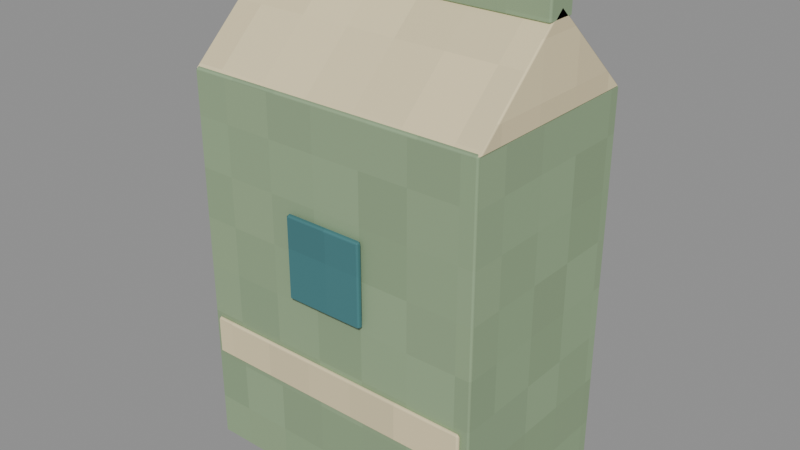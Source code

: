 # Source: SageWashBox.blend  (saved by Blender 4.3.34; exported with 4.5.12 LTS)
import bpy
from mathutils import Matrix  # noqa: F401  (used for matrix-valued properties, if any)

bpy.ops.wm.read_factory_settings(use_empty=True)
scene = bpy.context.scene
scene.name = 'Prop'

# ---- collections
col_sagewashbox_asset = bpy.data.collections.new('SageWashBox asset'); scene.collection.children.link(col_sagewashbox_asset)

# ---- images (referenced by path relative to the original .blend; pixels are not part of the script)
import os
ASSET_DIR = os.environ.get("B2B_ASSET_DIR", "")  # directory of the original .blend (textures are referenced by path, not embedded)
HERE = os.path.dirname(os.path.abspath(__file__))  # packed textures are extracted next to this script under _unpacked/

def load_image(name, relpath, width, height, colorspace="sRGB"):
    """Load a texture the original file referenced (path relative to the .blend, or extracted next to this script)."""
    p = next((c for c in (os.path.join(HERE, relpath), os.path.join(ASSET_DIR, relpath)) if relpath and os.path.exists(c)), "")
    if p:
        img = bpy.data.images.load(p, check_existing=True)
        img.name = name
    else:  # same state as the original file: an image datablock whose file is absent (Cycles renders it pink)
        img = bpy.data.images.new(name, width, height)
        img.source = "FILE"
        img.filepath = "//" + (relpath or name)
    img.colorspace_settings.name = colorspace
    return img
img_minecraft___sage_carton = load_image('Minecraft • Sage carton', '_unpacked/Sage_carton.9b97011e.png', 32, 32, 'sRGB')
img_minecraft___ivory_paper = load_image('Minecraft • Ivory paper', '_unpacked/Ivory_paper.cc0cce00.png', 32, 32, 'sRGB')
img_minecraft___marine_stripe = load_image('Minecraft • Marine stripe', '_unpacked/Marine_stripe.bc7fe28f.png', 32, 32, 'sRGB')

# ---- materials (node trees are filled in below, after node groups)
mat_minecraft___sage_carton = bpy.data.materials.new('Minecraft / Sage carton')
mat_minecraft___sage_carton.diffuse_color = (0.5843, 0.6784, 0.5294, 1.0)
mat_minecraft___ivory_paper = bpy.data.materials.new('Minecraft / Ivory paper')
mat_minecraft___ivory_paper.diffuse_color = (0.8863, 0.8275, 0.6667, 1.0)
mat_minecraft___marine_stripe = bpy.data.materials.new('Minecraft / Marine stripe')
mat_minecraft___marine_stripe.diffuse_color = (0.2627, 0.4745, 0.4902, 1.0)

# ---- material node trees
mat_minecraft___sage_carton.use_nodes = True; mat_minecraft___sage_carton.node_tree.nodes.clear()
_N = mat_minecraft___sage_carton.node_tree.nodes; _L = mat_minecraft___sage_carton.node_tree.links
n0 = _N.new('ShaderNodeBsdfPrincipled'); n0.name = 'Principled BSDF'; n0.location = (10, 300)
n0.inputs[2].default_value = 0.85
n1 = _N.new('ShaderNodeOutputMaterial'); n1.name = 'Material Output'; n1.location = (300, 300)
n2 = _N.new('ShaderNodeTexImage'); n2.name = 'Image Texture'; n2.location = (-580, 280)
n2.image = img_minecraft___sage_carton
n2.interpolation = 'Closest'
_L.new(n0.outputs[0], n1.inputs[0])
_L.new(n2.outputs[0], n0.inputs[0])
n1.is_active_output = True
mat_minecraft___ivory_paper.use_nodes = True; mat_minecraft___ivory_paper.node_tree.nodes.clear()
_N = mat_minecraft___ivory_paper.node_tree.nodes; _L = mat_minecraft___ivory_paper.node_tree.links
n0 = _N.new('ShaderNodeBsdfPrincipled'); n0.name = 'Principled BSDF'; n0.location = (10, 300)
n0.inputs[2].default_value = 0.85
n1 = _N.new('ShaderNodeOutputMaterial'); n1.name = 'Material Output'; n1.location = (300, 300)
n2 = _N.new('ShaderNodeTexImage'); n2.name = 'Image Texture'; n2.location = (-580, 280)
n2.image = img_minecraft___ivory_paper
n2.interpolation = 'Closest'
_L.new(n0.outputs[0], n1.inputs[0])
_L.new(n2.outputs[0], n0.inputs[0])
n1.is_active_output = True
mat_minecraft___marine_stripe.use_nodes = True; mat_minecraft___marine_stripe.node_tree.nodes.clear()
_N = mat_minecraft___marine_stripe.node_tree.nodes; _L = mat_minecraft___marine_stripe.node_tree.links
n0 = _N.new('ShaderNodeBsdfPrincipled'); n0.name = 'Principled BSDF'; n0.location = (10, 300)
n0.inputs[2].default_value = 0.85
n1 = _N.new('ShaderNodeOutputMaterial'); n1.name = 'Material Output'; n1.location = (300, 300)
n2 = _N.new('ShaderNodeTexImage'); n2.name = 'Image Texture'; n2.location = (-580, 280)
n2.image = img_minecraft___marine_stripe
n2.interpolation = 'Closest'
_L.new(n0.outputs[0], n1.inputs[0])
_L.new(n2.outputs[0], n0.inputs[0])
n1.is_active_output = True

# ---- meshes
me_sagewashbox_carton = bpy.data.meshes.new('SageWashBox.Carton')
me_sagewashbox_carton.from_pydata([(-0.1185, -0.0775, -0.152), (0.1185, -0.0775, -0.152), (0.1185, 0.0775, -0.152), (-0.1185, 0.0775, -0.152), (-0.1185, -0.0775, 0.152), (0.1185, -0.0775, 0.152), (0.1185, 0.0775, 0.152), (-0.1185, 0.0775, 0.152)], [], [(0, 3, 2, 1), (4, 5, 6, 7), (0, 1, 5, 4), (1, 2, 6, 5), (2, 3, 7, 6), (3, 0, 4, 7)])
_uv = me_sagewashbox_carton.uv_layers.new(name='UV0.Surface')
_uv.uv.foreach_set('vector', [0.5959, 0.2591, 0.5959, 0.3831, 0.7855, 0.3831, 0.7855, 0.2591, 0.5959, 0.2591, 0.7855, 0.2591, 0.7855, 0.3831, 0.5959, 0.3831, 0.6907, 0.2263, 0.6907, 0.4159, 0.9339, 0.4159, 0.9339, 0.2263, 0.6907, 0.2591, 0.6907, 0.3831, 0.9339, 0.3831, 0.9339, 0.2591, 0.6907, 0.4159, 0.6907, 0.2263, 0.9339, 0.2263, 0.9339, 0.4159, 0.6907, 0.3831, 0.6907, 0.2591, 0.9339, 0.2591, 0.9339, 0.3831])
_uv.active_render = True
_uv = me_sagewashbox_carton.uv_layers.new(name='UV1.Paint')
_uv.uv.foreach_set('vector', [0.4128, 0.3922, 0.6105, 0.3922, 0.6105, 0.6911, 0.4128, 0.6911, 0.6192, 0.6911, 0.6192, 0.3922, 0.8169, 0.3922, 0.8169, 0.6911, 0.3022, 0.3835, 4.748e-09, 0.3835, 4.748e-09, 0.0, 0.3022, 0.0, 0.1976, 0.7756, 4.748e-09, 0.7756, 4.748e-09, 0.3922, 0.1976, 0.3922, 0.6131, 0.3835, 0.311, 0.3835, 0.311, 0.0, 0.6131, 0.0, 0.404, 0.7756, 0.2064, 0.7756, 0.2064, 0.3922, 0.404, 0.3922])
me_sagewashbox_carton.materials.append(mat_minecraft___sage_carton)
me_sagewashbox_carton.update()
me_sagewashbox_gable_fold = bpy.data.meshes.new('SageWashBox.Gable-fold')
me_sagewashbox_gable_fold.from_pydata([(-0.119, -0.077, -0.0355), (-0.119, 0.077, -0.0355), (-0.119, 0.0, 0.0355), (0.119, -0.077, -0.0355), (0.119, 0.077, -0.0355), (0.119, 0.0, 0.0355)], [], [(0, 2, 1), (3, 4, 5), (0, 1, 4, 3), (1, 2, 5, 4), (2, 0, 3, 5)])
_uv = me_sagewashbox_gable_fold.uv_layers.new(name='UV0.Surface')
_uv.uv.foreach_set('vector', [0.8898, 0.4251, 0.9514, 0.4819, 1.013, 0.4251, 0.8898, 0.4251, 1.013, 0.4251, 0.9514, 0.4819, 0.8562, 0.1219, 0.8562, 0.2451, 1.047, 0.2451, 1.047, 0.1219, 0.8562, 0.2451, 0.8562, 0.1835, 1.047, 0.1835, 1.047, 0.2451, 0.8562, 0.1835, 0.8562, 0.1219, 1.047, 0.1219, 1.047, 0.1835])
_uv.active_render = True
_uv = me_sagewashbox_gable_fold.uv_layers.new(name='UV1.Paint')
_uv.uv.foreach_set('vector', [0.4128, 0.6998, 0.5034, 0.7969, 0.4128, 0.894, 0.5121, 0.894, 0.5121, 0.6998, 0.6027, 0.7969, 0.6219, 9.394e-09, 0.8183, 2.396e-08, 0.8183, 0.3002, 0.6219, 0.3002, 0.9592, 0.6924, 0.8257, 0.6924, 0.8257, 0.3922, 0.9592, 0.3922, 0.8271, 6.106e-09, 0.9606, 1.597e-08, 0.9606, 0.3002, 0.8271, 0.3002])
me_sagewashbox_gable_fold.materials.append(mat_minecraft___ivory_paper)
me_sagewashbox_gable_fold.update()
me_sagewashbox_top_seam = bpy.data.meshes.new('SageWashBox.Top-seam')
me_sagewashbox_top_seam.from_pydata([(-0.119, -0.012, -0.012), (0.119, -0.012, -0.012), (0.119, 0.012, -0.012), (-0.119, 0.012, -0.012), (-0.119, -0.012, 0.012), (0.119, -0.012, 0.012), (0.119, 0.012, 0.012), (-0.119, 0.012, 0.012)], [], [(0, 3, 2, 1), (4, 5, 6, 7), (0, 1, 5, 4), (1, 2, 6, 5), (2, 3, 7, 6), (3, 0, 4, 7)])
_uv = me_sagewashbox_top_seam.uv_layers.new(name='UV0.Surface')
_uv.uv.foreach_set('vector', [0.1161, 0.6656, 0.1161, 0.6848, 0.3065, 0.6848, 0.3065, 0.6656, 0.1161, 0.6656, 0.3065, 0.6656, 0.3065, 0.6848, 0.1161, 0.6848, 0.1161, 0.9656, 0.3065, 0.9656, 0.3065, 0.9848, 0.1161, 0.9848, 0.2017, 0.9656, 0.2209, 0.9656, 0.2209, 0.9848, 0.2017, 0.9848, 0.3065, 0.9656, 0.1161, 0.9656, 0.1161, 0.9848, 0.3065, 0.9848, 0.2209, 0.9656, 0.2017, 0.9656, 0.2017, 0.9848, 0.2209, 0.9848])
_uv.active_render = True
_uv = me_sagewashbox_top_seam.uv_layers.new(name='UV1.Paint')
_uv.uv.foreach_set('vector', [0.968, 0.3922, 0.9986, 0.3922, 0.9986, 0.6924, 0.968, 0.6924, 0.9694, 0.3002, 0.9694, 7.046e-09, 1.0, 9.394e-09, 1.0, 0.3002, 0.7387, 0.6998, 0.7387, 1.0, 0.7081, 1.0, 0.7081, 0.6998, 0.6525, 0.3089, 0.6525, 0.3392, 0.6219, 0.3392, 0.6219, 0.3089, 0.7781, 0.6998, 0.7781, 1.0, 0.7475, 1.0, 0.7475, 0.6998, 0.6525, 0.3479, 0.6525, 0.3781, 0.6219, 0.3781, 0.6219, 0.3479])
me_sagewashbox_top_seam.materials.append(mat_minecraft___sage_carton)
me_sagewashbox_top_seam.update()
me_sagewashbox_band = bpy.data.meshes.new('SageWashBox.Band')
me_sagewashbox_band.from_pydata([(-0.1125, -0.002, -0.0155), (0.1125, -0.002, -0.0155), (0.1125, 0.002, -0.0155), (-0.1125, 0.002, -0.0155), (-0.1125, -0.002, 0.0155), (0.1125, -0.002, 0.0155), (0.1125, 0.002, 0.0155), (-0.1125, 0.002, 0.0155)], [], [(0, 3, 2, 1), (4, 5, 6, 7), (0, 1, 5, 4), (1, 2, 6, 5), (2, 3, 7, 6), (3, 0, 4, 7)])
_uv = me_sagewashbox_band.uv_layers.new(name='UV0.Surface')
_uv.uv.foreach_set('vector', [0.5814, 0.5947, 0.5814, 0.5979, 0.7614, 0.5979, 0.7614, 0.5947, 0.5814, 0.5947, 0.7614, 0.5947, 0.7614, 0.5979, 0.5814, 0.5979, 0.5814, 0.7231, 0.7614, 0.7231, 0.7614, 0.7479, 0.5814, 0.7479, 0.735, 0.5947, 0.735, 0.5979, 0.7598, 0.5979, 0.7598, 0.5947, 0.7614, 0.7231, 0.5814, 0.7231, 0.5814, 0.7479, 0.7614, 0.7479, 0.735, 0.5979, 0.735, 0.5947, 0.7598, 0.5947, 0.7598, 0.5979])
_uv.active_render = True
_uv = me_sagewashbox_band.uv_layers.new(name='UV1.Paint')
_uv.uv.foreach_set('vector', [0.8118, 0.6998, 0.8169, 0.6998, 0.8169, 0.9836, 0.8118, 0.9836, 0.7979, 0.9836, 0.7979, 0.6998, 0.803, 0.6998, 0.803, 0.9836, 0.651, 0.6998, 0.651, 0.9836, 0.6115, 0.9836, 0.6115, 0.6998, 0.6664, 0.348, 0.6613, 0.348, 0.6613, 0.3089, 0.6664, 0.3089, 0.6993, 0.6998, 0.6993, 0.9836, 0.6598, 0.9836, 0.6598, 0.6998, 0.6803, 0.348, 0.6752, 0.348, 0.6752, 0.3089, 0.6803, 0.3089])
me_sagewashbox_band.materials.append(mat_minecraft___ivory_paper)
me_sagewashbox_band.update()
me_sagewashbox_badge = bpy.data.meshes.new('SageWashBox.Badge')
me_sagewashbox_badge.from_pydata([(-0.032, -0.0025, -0.0325), (0.032, -0.0025, -0.0325), (0.032, 0.0025, -0.0325), (-0.032, 0.0025, -0.0325), (-0.032, -0.0025, 0.0325), (0.032, -0.0025, 0.0325), (0.032, 0.0025, 0.0325), (-0.032, 0.0025, 0.0325)], [], [(0, 3, 2, 1), (4, 5, 6, 7), (0, 1, 5, 4), (1, 2, 6, 5), (2, 3, 7, 6), (3, 0, 4, 7)])
_uv = me_sagewashbox_badge.uv_layers.new(name='UV0.Surface')
_uv.uv.foreach_set('vector', [0.9724, 0.274, 0.9724, 0.278, 1.024, 0.278, 1.024, 0.274, 0.9724, 0.274, 1.024, 0.274, 1.024, 0.278, 0.9724, 0.278, 1.124, 0.3152, 1.124, 0.3664, 1.176, 0.3664, 1.176, 0.3152, 1.124, 0.274, 1.124, 0.278, 1.176, 0.278, 1.176, 0.274, 1.124, 0.3664, 1.124, 0.3152, 1.176, 0.3152, 1.176, 0.3664, 1.124, 0.278, 1.124, 0.274, 1.176, 0.274, 1.176, 0.278])
_uv.active_render = True
_uv = me_sagewashbox_badge.uv_layers.new(name='UV1.Paint')
_uv.uv.foreach_set('vector', [0.856, 0.7011, 0.8624, 0.7011, 0.8624, 0.7818, 0.856, 0.7818, 0.1808, 0.865, 0.1808, 0.7843, 0.1871, 0.7843, 0.1871, 0.865, 0.0816, 0.8663, 0.0, 0.8663, 0.0, 0.7843, 0.0816, 0.7843, 0.832, 0.783, 0.8257, 0.783, 0.8257, 0.7011, 0.832, 0.7011, 0.172, 0.8663, 0.09039, 0.8663, 0.09039, 0.7843, 0.172, 0.7843, 0.8472, 0.783, 0.8408, 0.783, 0.8408, 0.7011, 0.8472, 0.7011])
me_sagewashbox_badge.materials.append(mat_minecraft___marine_stripe)
me_sagewashbox_badge.update()

# ---- objects
ob_sagewashbox = bpy.data.objects.new('SageWashBox', None)
ob_sagewashbox_carton = bpy.data.objects.new('SageWashBox.Carton', me_sagewashbox_carton)
ob_sagewashbox_gable_fold = bpy.data.objects.new('SageWashBox.Gable-fold', me_sagewashbox_gable_fold)
ob_sagewashbox_top_seam = bpy.data.objects.new('SageWashBox.Top-seam', me_sagewashbox_top_seam)
ob_sagewashbox_band = bpy.data.objects.new('SageWashBox.Band', me_sagewashbox_band)
ob_sagewashbox_badge = bpy.data.objects.new('SageWashBox.Badge', me_sagewashbox_badge)

# ---- transforms, parenting, visibility, modifiers, constraints
ob_sagewashbox.location = (0.0, 0.0, 0.0)
ob_sagewashbox.empty_display_size = 0.075
ob_sagewashbox_carton.parent = ob_sagewashbox
ob_sagewashbox_carton.location = (0.0, 0.0, 0.152)
_m = ob_sagewashbox_carton.modifiers.new('Hand-finished edges', 'BEVEL')
_m.width = 0.002
_m.width_pct = 0.002
_m.harden_normals = True
ob_sagewashbox_gable_fold.parent = ob_sagewashbox
ob_sagewashbox_gable_fold.location = (0.0, 0.0, 0.3375)
_m = ob_sagewashbox_gable_fold.modifiers.new('Hand-finished edges', 'BEVEL')
_m.width = 0.0015
_m.width_pct = 0.0015
_m.harden_normals = True
ob_sagewashbox_top_seam.parent = ob_sagewashbox
ob_sagewashbox_top_seam.location = (0.0, 0.0, 0.375)
_m = ob_sagewashbox_top_seam.modifiers.new('Hand-finished edges', 'BEVEL')
_m.width = 0.002
_m.width_pct = 0.002
_m.harden_normals = True
ob_sagewashbox_band.parent = ob_sagewashbox
ob_sagewashbox_band.location = (0.0, -0.079, 0.095)
_m = ob_sagewashbox_band.modifiers.new('Hand-finished edges', 'BEVEL')
_m.width = 0.002
_m.width_pct = 0.002
_m.harden_normals = True
ob_sagewashbox_badge.parent = ob_sagewashbox
ob_sagewashbox_badge.location = (0.0, -0.081, 0.19)
_m = ob_sagewashbox_badge.modifiers.new('Hand-finished edges', 'BEVEL')
_m.width = 0.002
_m.width_pct = 0.002
_m.harden_normals = True

# ---- collection membership
col_sagewashbox_asset.objects.link(ob_sagewashbox)
col_sagewashbox_asset.objects.link(ob_sagewashbox_carton)
col_sagewashbox_asset.objects.link(ob_sagewashbox_gable_fold)
col_sagewashbox_asset.objects.link(ob_sagewashbox_top_seam)
col_sagewashbox_asset.objects.link(ob_sagewashbox_band)
col_sagewashbox_asset.objects.link(ob_sagewashbox_badge)

# ---- scene / render settings (as saved in the file)
scene.frame_start = 1; scene.frame_end = 250; scene.frame_set(1)
scene.render.engine = 'BLENDER_EEVEE_NEXT'
scene.render.image_settings.exr_codec = 'NONE'
scene.render.simplify_subdivision_render = 0
scene.render.simplify_child_particles_render = 0.0
scene.eevee.use_volume_custom_range = False
scene.eevee.use_fast_gi = False
scene.eevee.use_shadows = False
scene.view_settings.white_balance_temperature = 0.0
scene.view_settings.white_balance_tint = 0.0
scene.view_settings.white_balance_whitepoint = (2.97, 0.5193, -0.0414)
bpy.context.view_layer.update()

# ---- added for rendering (the .blend has no active camera and no usable light): camera, sun + grey world if the file has none
cam_auto = bpy.data.cameras.new('AutoCamera')
cam_auto.lens = 50.0
cam_auto.sensor_width = 36.0
cam_auto.clip_end = 1000.0
ob_auto_camera = bpy.data.objects.new('AutoCamera', cam_auto)
scene.collection.objects.link(ob_auto_camera)
ob_auto_camera.location = (0.445968, -0.538161, 0.550274)
ob_auto_camera.rotation_euler = (1.09748, -7.21219e-08, 0.694738)
scene.camera = ob_auto_camera
light_auto_sun = bpy.data.lights.new('AutoSun', 'SUN')
light_auto_sun.energy = 3.0
light_auto_sun.angle = 0.0523599
ob_auto_sun = bpy.data.objects.new('AutoSun', light_auto_sun)
scene.collection.objects.link(ob_auto_sun)
ob_auto_sun.rotation_euler = (0.872665, 0.174533, 0.523599)
if scene.world is None:
    world_auto = bpy.data.worlds.new('AutoWorld')
    world_auto.color = (0.3, 0.3, 0.3)
    scene.world = world_auto
bpy.context.view_layer.update()

